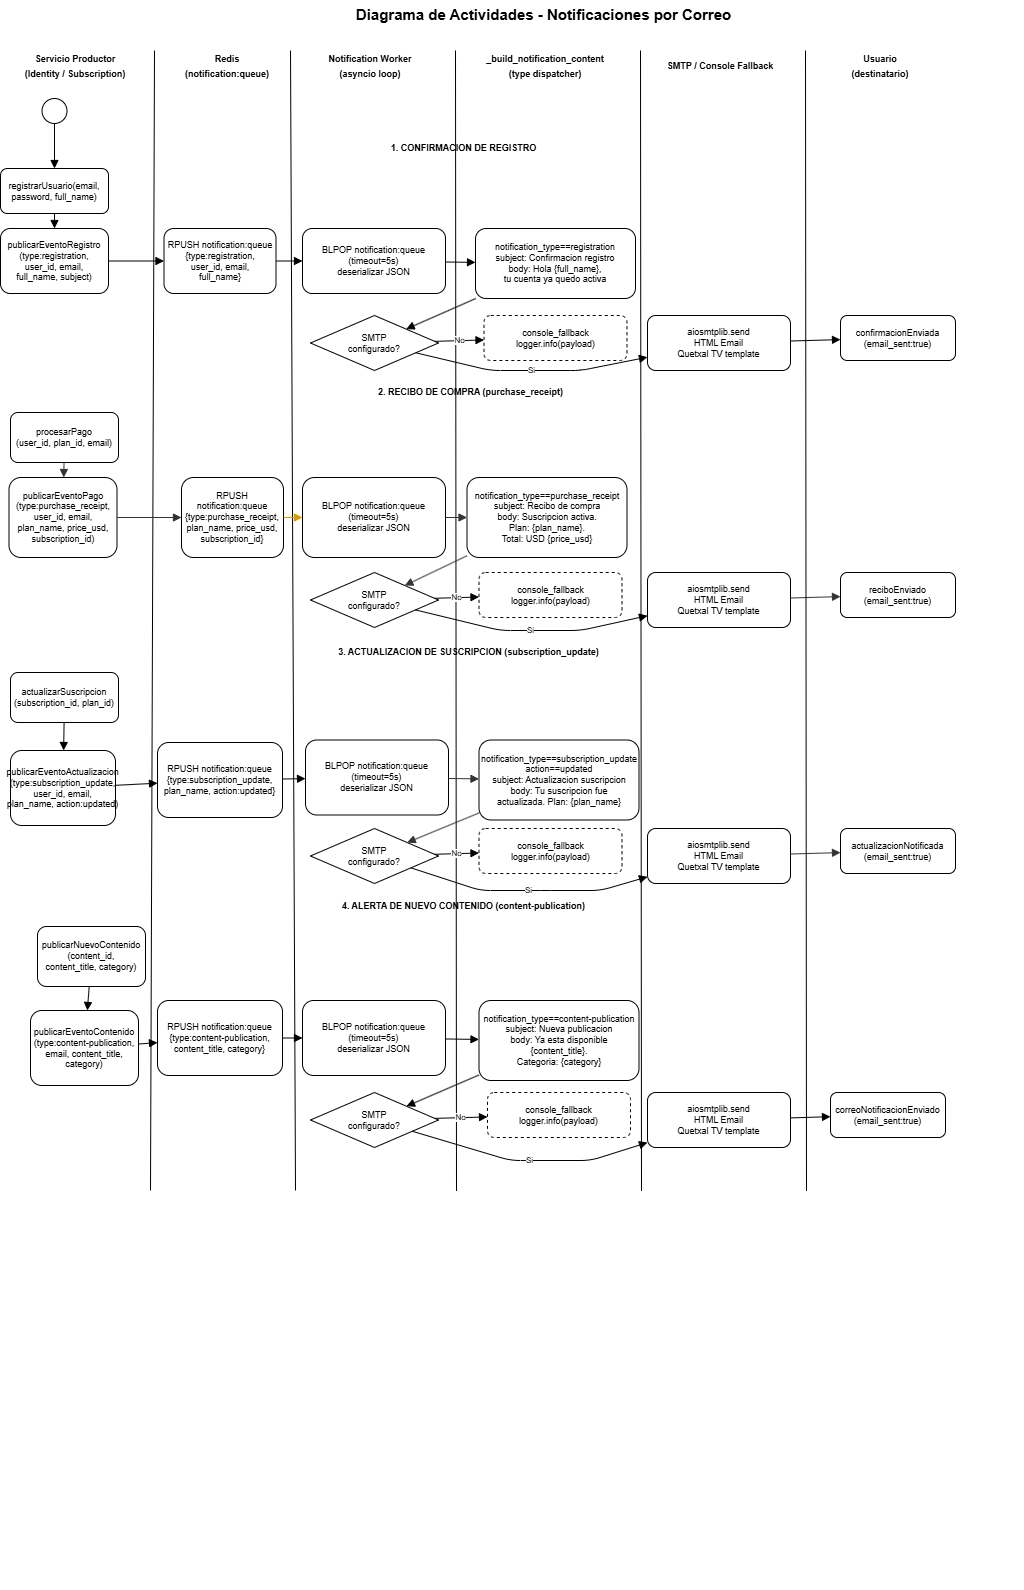

The diagram above was exported from draw.io. Its source (the exported page's mxGraphModel, read from the mxfile embedded in the PNG):
<mxGraphModel dx="1413" dy="777" grid="1" gridSize="10" guides="1" tooltips="1" connect="1" arrows="1" fold="1" page="1" pageScale="1" pageWidth="1169" pageHeight="1654" background="#FFFFFF" math="0" shadow="0">
  <root>
    <mxCell id="0" />
    <mxCell id="1" parent="0" />
    <mxCell id="titulo" parent="1" style="text;html=1;strokeColor=none;fillColor=none;align=center;verticalAlign=middle;fontSize=15;fontStyle=1;" value="Diagrama de Actividades - Notificaciones por Correo" vertex="1">
      <mxGeometry height="28" width="960" x="93" y="10" as="geometry" />
    </mxCell>
    <mxCell id="sl-producer" parent="1" style="swimlane;startSize=30;fontStyle=1;fontSize=9;horizontal=0;strokeColor=none;fillColor=none;" value="" vertex="1">
      <mxGeometry height="1540" width="150" x="30" y="60" as="geometry" />
    </mxCell>
    <mxCell id="a-pub-reg" parent="sl-producer" style="rounded=1;whiteSpace=wrap;html=1;fontSize=9;" value="publicarEventoRegistro&#10;(type:registration,&#10;user_id, email,&#10;full_name, subject)" vertex="1">
      <mxGeometry height="65" width="108" y="178" as="geometry" />
    </mxCell>
    <mxCell id="start" parent="sl-producer" style="ellipse;aspect=fixed;" value="" vertex="1">
      <mxGeometry height="25" width="25" x="41.5" y="48" as="geometry" />
    </mxCell>
    <mxCell id="a-pago" parent="sl-producer" style="rounded=1;whiteSpace=wrap;html=1;fontSize=9;" value="procesarPago&#10;(user_id, plan_id, email)" vertex="1">
      <mxGeometry height="50" width="108" x="10" y="362" as="geometry" />
    </mxCell>
    <mxCell id="a-pub-pago" parent="sl-producer" style="rounded=1;whiteSpace=wrap;html=1;fillColor=none;strokeColor=default;fontSize=9;" value="publicarEventoPago&#10;(type:purchase_receipt,&#10;user_id, email,&#10;plan_name, price_usd,&#10;subscription_id)" vertex="1">
      <mxGeometry height="80" width="108" x="8.5" y="427" as="geometry" />
    </mxCell>
    <mxCell id="f9" edge="1" parent="sl-producer" source="a-pago" style="endArrow=block;endFill=1;html=1;strokeColor=#333333;" target="a-pub-pago">
      <mxGeometry relative="1" as="geometry" />
    </mxCell>
    <mxCell id="a-update-sub" parent="sl-producer" style="rounded=1;whiteSpace=wrap;html=1;fontSize=9;" value="actualizarSuscripcion&#10;(subscription_id, plan_id)" vertex="1">
      <mxGeometry height="50" width="108" x="10" y="622" as="geometry" />
    </mxCell>
    <mxCell id="a-pub-update" parent="sl-producer" style="rounded=1;whiteSpace=wrap;html=1;fontSize=9;" value="publicarEventoActualizacion&#10;(type:subscription_update,&#10;user_id, email,&#10;plan_name, action:updated)" vertex="1">
      <mxGeometry height="75" width="105" x="10" y="700" as="geometry" />
    </mxCell>
    <mxCell id="f17" edge="1" parent="sl-producer" source="a-update-sub" style="endArrow=block;endFill=1;html=1;" target="a-pub-update">
      <mxGeometry relative="1" as="geometry" />
    </mxCell>
    <mxCell id="a-pub-cont" parent="sl-producer" style="rounded=1;whiteSpace=wrap;html=1;fontSize=9;" value="publicarNuevoContenido&#10;(content_id,&#10;content_title, category)" vertex="1">
      <mxGeometry height="60" width="108" x="37" y="876" as="geometry" />
    </mxCell>
    <mxCell id="a-pub-notif" parent="sl-producer" style="rounded=1;whiteSpace=wrap;html=1;fontSize=9;" value="publicarEventoContenido&#10;(type:content-publication,&#10;email, content_title,&#10;category)" vertex="1">
      <mxGeometry height="75" width="108" x="30" y="960" as="geometry" />
    </mxCell>
    <mxCell id="f25" edge="1" parent="sl-producer" source="a-pub-cont" style="endArrow=block;endFill=1;html=1;" target="a-pub-notif">
      <mxGeometry relative="1" as="geometry" />
    </mxCell>
    <mxCell id="ZTdfqi3aNkrYzJIEoSw0-1" parent="sl-producer" style="rounded=0;whiteSpace=wrap;html=1;strokeColor=none;fillColor=none;" value="&lt;span style=&quot;font-size: 9px; font-weight: 700; white-space: nowrap;&quot;&gt;Servicio Productor&lt;/span&gt;&lt;br style=&quot;padding: 0px; margin: 0px; font-size: 9px; font-weight: 700; white-space: nowrap;&quot;&gt;&lt;span style=&quot;font-size: 9px; font-weight: 700; white-space: nowrap;&quot;&gt;(Identity / Subscription)&lt;/span&gt;" vertex="1">
      <mxGeometry height="30" width="150" as="geometry" />
    </mxCell>
    <mxCell id="a-register" parent="sl-producer" style="rounded=1;whiteSpace=wrap;html=1;fontSize=9;" value="registrarUsuario(email,&#10;password, full_name)" vertex="1">
      <mxGeometry height="45" width="108" y="118" as="geometry" />
    </mxCell>
    <mxCell id="f0" edge="1" parent="sl-producer" source="start" style="endArrow=block;endFill=1;html=1;" target="a-register">
      <mxGeometry relative="1" as="geometry" />
    </mxCell>
    <mxCell id="f1" edge="1" parent="sl-producer" source="a-register" style="endArrow=block;endFill=1;html=1;" target="a-pub-reg">
      <mxGeometry relative="1" as="geometry" />
    </mxCell>
    <mxCell id="jRIIkSxEkZItJxADe9oY-1" edge="1" parent="sl-producer" style="endArrow=none;html=1;rounded=0;" value="">
      <mxGeometry height="50" relative="1" width="50" as="geometry">
        <Array as="points" />
        <mxPoint x="150" y="1140" as="sourcePoint" />
        <mxPoint x="154" as="targetPoint" />
      </mxGeometry>
    </mxCell>
    <mxCell id="sl-redis" parent="1" style="swimlane;startSize=30;fillColor=none;strokeColor=none;fontStyle=1;fontSize=9;horizontal=0;" value="" vertex="1">
      <mxGeometry height="1540" width="150" x="187" y="60" as="geometry" />
    </mxCell>
    <mxCell id="a-rpush-reg" parent="sl-redis" style="rounded=1;whiteSpace=wrap;html=1;fontSize=9;" value="RPUSH notification:queue&#10;{type:registration,&#10;user_id, email,&#10;full_name}" vertex="1">
      <mxGeometry height="65" width="112" x="6.5" y="178" as="geometry" />
    </mxCell>
    <mxCell id="a-rpush-pago" parent="sl-redis" style="rounded=1;whiteSpace=wrap;html=1;fontSize=9;" value="RPUSH notification:queue&#10;{type:purchase_receipt,&#10;plan_name, price_usd,&#10;subscription_id}" vertex="1">
      <mxGeometry height="80" width="102" x="24" y="427" as="geometry" />
    </mxCell>
    <mxCell id="ZTdfqi3aNkrYzJIEoSw0-2" parent="sl-redis" style="rounded=0;whiteSpace=wrap;html=1;strokeColor=none;fillColor=none;" value="&lt;span style=&quot;font-size: 9px; font-weight: 700; white-space: nowrap;&quot;&gt;Redis&lt;/span&gt;&lt;br style=&quot;padding: 0px; margin: 0px; font-size: 9px; font-weight: 700; white-space: nowrap;&quot;&gt;&lt;span style=&quot;font-size: 9px; font-weight: 700; white-space: nowrap;&quot;&gt;(notification:queue)&lt;/span&gt;" vertex="1">
      <mxGeometry height="30" width="140" as="geometry" />
    </mxCell>
    <mxCell id="a-rpush-upd" parent="sl-redis" style="rounded=1;whiteSpace=wrap;html=1;fontSize=9;" value="RPUSH notification:queue&#10;{type:subscription_update,&#10;plan_name, action:updated}" vertex="1">
      <mxGeometry height="75" width="125" y="692" as="geometry" />
    </mxCell>
    <mxCell id="jRIIkSxEkZItJxADe9oY-2" edge="1" parent="sl-redis" style="endArrow=none;html=1;rounded=0;entryX=0;entryY=0;entryDx=0;entryDy=0;" target="ZTdfqi3aNkrYzJIEoSw0-3" value="">
      <mxGeometry height="50" relative="1" width="50" as="geometry">
        <Array as="points" />
        <mxPoint x="138" y="1140" as="sourcePoint" />
        <mxPoint x="137.5" as="targetPoint" />
      </mxGeometry>
    </mxCell>
    <mxCell id="sl-worker" parent="1" style="swimlane;startSize=30;fillColor=none;strokeColor=none;fontStyle=1;fontSize=9;horizontal=0;" value="" vertex="1">
      <mxGeometry height="1540" width="165" x="320" y="60" as="geometry" />
    </mxCell>
    <mxCell id="ZTdfqi3aNkrYzJIEoSw0-3" parent="sl-worker" style="rounded=0;whiteSpace=wrap;html=1;strokeColor=none;fillColor=none;" value="&lt;span style=&quot;font-size: 9px; font-weight: 700; white-space: nowrap;&quot;&gt;Notification Worker&lt;/span&gt;&lt;br style=&quot;padding: 0px; margin: 0px; font-size: 9px; font-weight: 700; white-space: nowrap;&quot;&gt;&lt;span style=&quot;font-size: 9px; font-weight: 700; white-space: nowrap;&quot;&gt;(asyncio loop)&lt;/span&gt;" vertex="1">
      <mxGeometry height="30" width="160" as="geometry" />
    </mxCell>
    <mxCell id="a-blpop-upd" parent="sl-worker" style="rounded=1;whiteSpace=wrap;html=1;fontSize=9;" value="BLPOP notification:queue&#10;(timeout=5s)&#10;deserializar JSON" vertex="1">
      <mxGeometry height="75" width="143" x="15" y="689.5" as="geometry" />
    </mxCell>
    <mxCell id="jRIIkSxEkZItJxADe9oY-3" edge="1" parent="sl-worker" style="endArrow=none;html=1;rounded=0;" value="">
      <mxGeometry height="50" relative="1" width="50" as="geometry">
        <Array as="points" />
        <mxPoint x="166" y="1140.5" as="sourcePoint" />
        <mxPoint x="165" as="targetPoint" />
      </mxGeometry>
    </mxCell>
    <mxCell id="sl-builder" parent="1" style="swimlane;startSize=30;fillColor=none;strokeColor=none;fontStyle=1;fontSize=9;horizontal=0;" value="" vertex="1">
      <mxGeometry height="1540" width="187" x="490" y="60" as="geometry" />
    </mxCell>
    <mxCell id="ZTdfqi3aNkrYzJIEoSw0-4" parent="sl-builder" style="rounded=0;whiteSpace=wrap;html=1;strokeColor=none;fillColor=none;" value="&lt;span style=&quot;font-size: 9px; font-weight: 700; white-space: nowrap;&quot;&gt;_build_notification_content&lt;/span&gt;&lt;br style=&quot;padding: 0px; margin: 0px; font-size: 9px; font-weight: 700; white-space: nowrap;&quot;&gt;&lt;span style=&quot;font-size: 9px; font-weight: 700; white-space: nowrap;&quot;&gt;(type dispatcher)&lt;/span&gt;" vertex="1">
      <mxGeometry height="30" width="170" as="geometry" />
    </mxCell>
    <mxCell id="a-build-upd" parent="sl-builder" style="rounded=1;whiteSpace=wrap;html=1;fontSize=9;" value="notification_type==subscription_update&#10;action==updated&#10;subject: Actualizacion suscripcion&#10;body: Tu suscripcion fue&#10;actualizada. Plan: {plan_name}" vertex="1">
      <mxGeometry height="80" width="160" x="18.5" y="689.5" as="geometry" />
    </mxCell>
    <mxCell id="a-build-reg" parent="sl-builder" style="rounded=1;whiteSpace=wrap;html=1;fontSize=9;" value="notification_type==registration&#10;subject: Confirmacion registro&#10;body: Hola {full_name},&#10;tu cuenta ya quedo activa" vertex="1">
      <mxGeometry height="70" width="160" x="15" y="178" as="geometry" />
    </mxCell>
    <mxCell id="a-console-reg" parent="sl-builder" style="rounded=1;whiteSpace=wrap;html=1;fontSize=9;dashed=1;" value="console_fallback&#10;logger.info(payload)" vertex="1">
      <mxGeometry height="45" width="143" x="23.5" y="265" as="geometry" />
    </mxCell>
    <mxCell id="a-build-pago" parent="sl-builder" style="rounded=1;whiteSpace=wrap;html=1;fontSize=9;" value="notification_type==purchase_receipt&#10;subject: Recibo de compra&#10;body: Suscripcion activa.&#10;Plan: {plan_name}.&#10;Total: USD {price_usd}" vertex="1">
      <mxGeometry height="80" width="160" x="6.5" y="427" as="geometry" />
    </mxCell>
    <mxCell id="a-console-pago" parent="sl-builder" style="rounded=1;whiteSpace=wrap;html=1;fontSize=9;dashed=1;" value="console_fallback&#10;logger.info(payload)" vertex="1">
      <mxGeometry height="45" width="143" x="18.5" y="522" as="geometry" />
    </mxCell>
    <mxCell id="a-console-upd" parent="sl-builder" style="rounded=1;whiteSpace=wrap;html=1;fontSize=9;dashed=1;" value="console_fallback&#10;logger.info(payload)" vertex="1">
      <mxGeometry height="45" width="143" x="18.5" y="778" as="geometry" />
    </mxCell>
    <mxCell id="a-build-cont" parent="sl-builder" style="rounded=1;whiteSpace=wrap;html=1;fontSize=9;" value="notification_type==content-publication&#10;subject: Nueva publicacion&#10;body: Ya esta disponible&#10;{content_title}.&#10;Categoria: {category}" vertex="1">
      <mxGeometry height="80" width="160" x="18.5" y="950" as="geometry" />
    </mxCell>
    <mxCell id="a-console-cont" parent="sl-builder" style="rounded=1;whiteSpace=wrap;html=1;fontSize=9;dashed=1;" value="console_fallback&#10;logger.info(payload)" vertex="1">
      <mxGeometry height="45" width="143" x="27" y="1042" as="geometry" />
    </mxCell>
    <mxCell id="sl-smtp" parent="1" style="swimlane;startSize=30;fillColor=none;strokeColor=none;fontStyle=1;fontSize=9;horizontal=0;" value="" vertex="1">
      <mxGeometry height="1540" width="160" x="670" y="60" as="geometry" />
    </mxCell>
    <mxCell id="ZTdfqi3aNkrYzJIEoSw0-5" parent="sl-smtp" style="rounded=0;whiteSpace=wrap;html=1;strokeColor=none;fillColor=none;" value="&lt;span style=&quot;font-size: 9px; font-weight: 700; white-space: nowrap;&quot;&gt;SMTP / Console Fallback&lt;/span&gt;" vertex="1">
      <mxGeometry height="30" width="160" as="geometry" />
    </mxCell>
    <mxCell id="jRIIkSxEkZItJxADe9oY-5" edge="1" parent="sl-smtp" style="endArrow=none;html=1;rounded=0;" value="">
      <mxGeometry height="50" relative="1" width="50" as="geometry">
        <Array as="points" />
        <mxPoint x="1" y="1140.5" as="sourcePoint" />
        <mxPoint as="targetPoint" />
      </mxGeometry>
    </mxCell>
    <mxCell id="sl-user" parent="1" style="swimlane;startSize=30;fillColor=none;strokeColor=none;fontStyle=1;fontSize=9;horizontal=0;" value="" vertex="1">
      <mxGeometry height="1540" width="150" x="835" y="60" as="geometry" />
    </mxCell>
    <mxCell id="ZTdfqi3aNkrYzJIEoSw0-6" parent="sl-user" style="rounded=0;whiteSpace=wrap;html=1;strokeColor=none;fillColor=none;" value="&lt;span style=&quot;font-size: 9px; font-weight: 700; white-space: nowrap;&quot;&gt;Usuario&lt;/span&gt;&lt;br style=&quot;padding: 0px; margin: 0px; font-size: 9px; font-weight: 700; white-space: nowrap;&quot;&gt;&lt;span style=&quot;font-size: 9px; font-weight: 700; white-space: nowrap;&quot;&gt;(destinatario)&lt;/span&gt;" vertex="1">
      <mxGeometry height="30" width="150" as="geometry" />
    </mxCell>
    <mxCell id="a-ok-pago" parent="sl-user" style="rounded=1;whiteSpace=wrap;html=1;fontSize=9;" value="reciboEnviado&#10;(email_sent:true)" vertex="1">
      <mxGeometry height="45" width="115" x="35" y="522" as="geometry" />
    </mxCell>
    <mxCell id="a-ok-reg" parent="sl-user" style="rounded=1;whiteSpace=wrap;html=1;fontSize=9;" value="confirmacionEnviada&#10;(email_sent:true)" vertex="1">
      <mxGeometry height="45" width="115" x="35" y="265" as="geometry" />
    </mxCell>
    <mxCell id="a-ok-upd" parent="sl-user" style="rounded=1;whiteSpace=wrap;html=1;fontSize=9;" value="actualizacionNotificada&#10;(email_sent:true)" vertex="1">
      <mxGeometry height="45" width="115" x="35" y="778" as="geometry" />
    </mxCell>
    <mxCell id="a-ok-cont" parent="sl-user" style="rounded=1;whiteSpace=wrap;html=1;fontSize=9;" value="correoNotificacionEnviado&#10;(email_sent:true)" vertex="1">
      <mxGeometry height="45" width="115" x="25" y="1042" as="geometry" />
    </mxCell>
    <mxCell id="sep1" parent="1" style="text;html=1;align=center;verticalAlign=middle;fontSize=9;fontStyle=1;rounded=1;" value="1. CONFIRMACION DE REGISTRO" vertex="1">
      <mxGeometry height="20" width="925" x="30" y="148" as="geometry" />
    </mxCell>
    <mxCell id="a-blpop-reg" parent="1" style="rounded=1;whiteSpace=wrap;html=1;fontSize=9;" value="BLPOP notification:queue&#10;(timeout=5s)&#10;deserializar JSON" vertex="1">
      <mxGeometry height="65" width="143" x="332" y="238" as="geometry" />
    </mxCell>
    <mxCell id="d-smtp-reg" parent="1" style="rhombus;whiteSpace=wrap;html=1;fontSize=9;" value="SMTP&#10;configurado?" vertex="1">
      <mxGeometry height="55" width="128" x="340" y="325" as="geometry" />
    </mxCell>
    <mxCell id="a-send-reg" parent="1" style="rounded=1;whiteSpace=wrap;html=1;fontSize=9;" value="aiosmtplib.send&#10;HTML Email&#10;Quetxal TV template" vertex="1">
      <mxGeometry height="55" width="143" x="677" y="325" as="geometry" />
    </mxCell>
    <mxCell id="sep2" parent="1" style="text;html=1;align=center;verticalAlign=middle;fontSize=9;fontStyle=1;rounded=1;" value="2. RECIBO DE COMPRA (purchase_receipt)" vertex="1">
      <mxGeometry height="20" width="920" x="40" y="392" as="geometry" />
    </mxCell>
    <mxCell id="a-blpop-pago" parent="1" style="rounded=1;whiteSpace=wrap;html=1;fontSize=9;" value="BLPOP notification:queue&#10;(timeout=5s)&#10;deserializar JSON" vertex="1">
      <mxGeometry height="80" width="143" x="332" y="487" as="geometry" />
    </mxCell>
    <mxCell id="d-smtp-pago" parent="1" style="rhombus;whiteSpace=wrap;html=1;fontSize=9;" value="SMTP&#10;configurado?" vertex="1">
      <mxGeometry height="55" width="128" x="340" y="582" as="geometry" />
    </mxCell>
    <mxCell id="a-send-pago" parent="1" style="rounded=1;whiteSpace=wrap;html=1;fontSize=9;" value="aiosmtplib.send&#10;HTML Email&#10;Quetxal TV template" vertex="1">
      <mxGeometry height="55" width="143" x="677" y="582" as="geometry" />
    </mxCell>
    <mxCell id="sep3" parent="1" style="text;html=1;align=center;verticalAlign=middle;fontSize=9;fontStyle=1;rounded=1;" value="3. ACTUALIZACION DE SUSCRIPCION (subscription_update)" vertex="1">
      <mxGeometry height="20" width="915" x="40" y="652" as="geometry" />
    </mxCell>
    <mxCell id="d-smtp-upd" parent="1" style="rhombus;whiteSpace=wrap;html=1;fontSize=9;" value="SMTP&#10;configurado?" vertex="1">
      <mxGeometry height="55" width="128" x="340" y="838" as="geometry" />
    </mxCell>
    <mxCell id="a-send-upd" parent="1" style="rounded=1;whiteSpace=wrap;html=1;fontSize=9;" value="aiosmtplib.send&#10;HTML Email&#10;Quetxal TV template" vertex="1">
      <mxGeometry height="55" width="143" x="677" y="838" as="geometry" />
    </mxCell>
    <mxCell id="sep4" parent="1" style="text;html=1;align=center;verticalAlign=middle;fontSize=9;fontStyle=1;rounded=1;" value="4. ALERTA DE NUEVO CONTENIDO (content-publication)" vertex="1">
      <mxGeometry height="20" width="925" x="30" y="906" as="geometry" />
    </mxCell>
    <mxCell id="a-rpush-cont" parent="1" style="rounded=1;whiteSpace=wrap;html=1;fontSize=9;" value="RPUSH notification:queue&#10;{type:content-publication,&#10;content_title, category}" vertex="1">
      <mxGeometry height="75" width="125" x="187" y="1010" as="geometry" />
    </mxCell>
    <mxCell id="a-blpop-cont" parent="1" style="rounded=1;whiteSpace=wrap;html=1;fontSize=9;" value="BLPOP notification:queue&#10;(timeout=5s)&#10;deserializar JSON" vertex="1">
      <mxGeometry height="75" width="143" x="332" y="1010" as="geometry" />
    </mxCell>
    <mxCell id="d-smtp-cont" parent="1" style="rhombus;whiteSpace=wrap;html=1;fontSize=9;" value="SMTP&#10;configurado?" vertex="1">
      <mxGeometry height="55" width="128" x="340" y="1102" as="geometry" />
    </mxCell>
    <mxCell id="a-send-cont" parent="1" style="rounded=1;whiteSpace=wrap;html=1;fontSize=9;" value="aiosmtplib.send&#10;HTML Email&#10;Quetxal TV template" vertex="1">
      <mxGeometry height="55" width="143" x="677" y="1102" as="geometry" />
    </mxCell>
    <mxCell id="f2" edge="1" parent="1" source="a-pub-reg" style="endArrow=block;endFill=1;html=1;" target="a-rpush-reg">
      <mxGeometry relative="1" as="geometry" />
    </mxCell>
    <mxCell id="f3" edge="1" parent="1" source="a-rpush-reg" style="endArrow=block;endFill=1;html=1;" target="a-blpop-reg">
      <mxGeometry relative="1" as="geometry" />
    </mxCell>
    <mxCell id="f4" edge="1" parent="1" source="a-blpop-reg" style="endArrow=block;endFill=1;html=1;" target="a-build-reg">
      <mxGeometry relative="1" as="geometry" />
    </mxCell>
    <mxCell id="f5" edge="1" parent="1" source="a-build-reg" style="endArrow=block;endFill=1;html=1;" target="d-smtp-reg">
      <mxGeometry relative="1" as="geometry" />
    </mxCell>
    <mxCell id="f6" edge="1" parent="1" source="d-smtp-reg" style="endArrow=block;endFill=1;html=1;fontSize=8;" target="a-send-reg" value="Si">
      <mxGeometry relative="1" as="geometry">
        <Array as="points">
          <mxPoint x="520" y="380" />
          <mxPoint x="610" y="380" />
        </Array>
      </mxGeometry>
    </mxCell>
    <mxCell id="f7" edge="1" parent="1" source="d-smtp-reg" style="endArrow=block;endFill=1;html=1;fontSize=8;" target="a-console-reg" value="No">
      <mxGeometry relative="1" as="geometry" />
    </mxCell>
    <mxCell id="f8" edge="1" parent="1" source="a-send-reg" style="endArrow=block;endFill=1;html=1;" target="a-ok-reg">
      <mxGeometry relative="1" as="geometry" />
    </mxCell>
    <mxCell id="f10" edge="1" parent="1" source="a-pub-pago" style="endArrow=block;endFill=1;html=1;strokeColor=#333333;" target="a-rpush-pago">
      <mxGeometry relative="1" as="geometry" />
    </mxCell>
    <mxCell id="f11" edge="1" parent="1" source="a-rpush-pago" style="endArrow=block;endFill=1;html=1;strokeColor=#d79b00;" target="a-blpop-pago">
      <mxGeometry relative="1" as="geometry" />
    </mxCell>
    <mxCell id="f12" edge="1" parent="1" source="a-blpop-pago" style="endArrow=block;endFill=1;html=1;strokeColor=#333333;" target="a-build-pago">
      <mxGeometry relative="1" as="geometry" />
    </mxCell>
    <mxCell id="f13" edge="1" parent="1" source="a-build-pago" style="endArrow=block;endFill=1;html=1;strokeColor=#333333;" target="d-smtp-pago">
      <mxGeometry relative="1" as="geometry" />
    </mxCell>
    <mxCell id="f14" edge="1" parent="1" source="d-smtp-pago" style="endArrow=block;endFill=1;html=1;strokeColor=#000000;fontSize=8;" target="a-send-pago" value="Si">
      <mxGeometry relative="1" as="geometry">
        <Array as="points">
          <mxPoint x="530" y="640" />
          <mxPoint x="610" y="640" />
        </Array>
      </mxGeometry>
    </mxCell>
    <mxCell id="f15" edge="1" parent="1" source="d-smtp-pago" style="endArrow=block;endFill=1;html=1;strokeColor=#000000;fontSize=8;" target="a-console-pago" value="No">
      <mxGeometry relative="1" as="geometry" />
    </mxCell>
    <mxCell id="f16" edge="1" parent="1" source="a-send-pago" style="endArrow=block;endFill=1;html=1;strokeColor=#333333;" target="a-ok-pago">
      <mxGeometry relative="1" as="geometry" />
    </mxCell>
    <mxCell id="f18" edge="1" parent="1" source="a-pub-update" style="endArrow=block;endFill=1;html=1;" target="a-rpush-upd">
      <mxGeometry relative="1" as="geometry" />
    </mxCell>
    <mxCell id="f19" edge="1" parent="1" source="a-rpush-upd" style="endArrow=block;endFill=1;html=1;strokeColor=light-dark(#000000, #996500);" target="a-blpop-upd">
      <mxGeometry relative="1" as="geometry" />
    </mxCell>
    <mxCell id="f20" edge="1" parent="1" source="a-blpop-upd" style="endArrow=block;endFill=1;html=1;strokeColor=#333333;" target="a-build-upd">
      <mxGeometry relative="1" as="geometry" />
    </mxCell>
    <mxCell id="f21" edge="1" parent="1" source="a-build-upd" style="endArrow=block;endFill=1;html=1;strokeColor=#333333;" target="d-smtp-upd">
      <mxGeometry relative="1" as="geometry" />
    </mxCell>
    <mxCell id="f22" edge="1" parent="1" source="d-smtp-upd" style="endArrow=block;endFill=1;html=1;strokeColor=#000000;fontSize=8;" target="a-send-upd" value="Si">
      <mxGeometry relative="1" as="geometry">
        <Array as="points">
          <mxPoint x="510" y="900" />
          <mxPoint x="570" y="900" />
          <mxPoint x="630" y="900" />
        </Array>
      </mxGeometry>
    </mxCell>
    <mxCell id="f23" edge="1" parent="1" source="d-smtp-upd" style="endArrow=block;endFill=1;html=1;strokeColor=#000000;fontSize=8;" target="a-console-upd" value="No">
      <mxGeometry relative="1" as="geometry" />
    </mxCell>
    <mxCell id="f24" edge="1" parent="1" source="a-send-upd" style="endArrow=block;endFill=1;html=1;strokeColor=#333333;" target="a-ok-upd">
      <mxGeometry relative="1" as="geometry" />
    </mxCell>
    <mxCell id="f26" edge="1" parent="1" source="a-pub-notif" style="endArrow=block;endFill=1;html=1;" target="a-rpush-cont">
      <mxGeometry relative="1" as="geometry" />
    </mxCell>
    <mxCell id="f27" edge="1" parent="1" source="a-rpush-cont" style="endArrow=block;endFill=1;html=1;" target="a-blpop-cont">
      <mxGeometry relative="1" as="geometry" />
    </mxCell>
    <mxCell id="f28" edge="1" parent="1" source="a-blpop-cont" style="endArrow=block;endFill=1;html=1;" target="a-build-cont">
      <mxGeometry relative="1" as="geometry" />
    </mxCell>
    <mxCell id="f29" edge="1" parent="1" source="a-build-cont" style="endArrow=block;endFill=1;html=1;" target="d-smtp-cont">
      <mxGeometry relative="1" as="geometry" />
    </mxCell>
    <mxCell id="f30" edge="1" parent="1" source="d-smtp-cont" style="endArrow=block;endFill=1;html=1;fontSize=8;" target="a-send-cont" value="Si">
      <mxGeometry relative="1" as="geometry">
        <Array as="points">
          <mxPoint x="540" y="1170" />
          <mxPoint x="620" y="1170" />
        </Array>
      </mxGeometry>
    </mxCell>
    <mxCell id="f31" edge="1" parent="1" source="d-smtp-cont" style="endArrow=block;endFill=1;html=1;fontSize=8;" target="a-console-cont" value="No">
      <mxGeometry relative="1" as="geometry" />
    </mxCell>
    <mxCell id="f32" edge="1" parent="1" source="a-send-cont" style="endArrow=block;endFill=1;html=1;" target="a-ok-cont">
      <mxGeometry relative="1" as="geometry" />
    </mxCell>
    <mxCell id="jRIIkSxEkZItJxADe9oY-4" edge="1" parent="1" style="endArrow=none;html=1;rounded=0;" value="">
      <mxGeometry height="50" relative="1" width="50" as="geometry">
        <Array as="points" />
        <mxPoint x="836" y="1200.5" as="sourcePoint" />
        <mxPoint x="835" y="60" as="targetPoint" />
      </mxGeometry>
    </mxCell>
  </root>
</mxGraphModel>